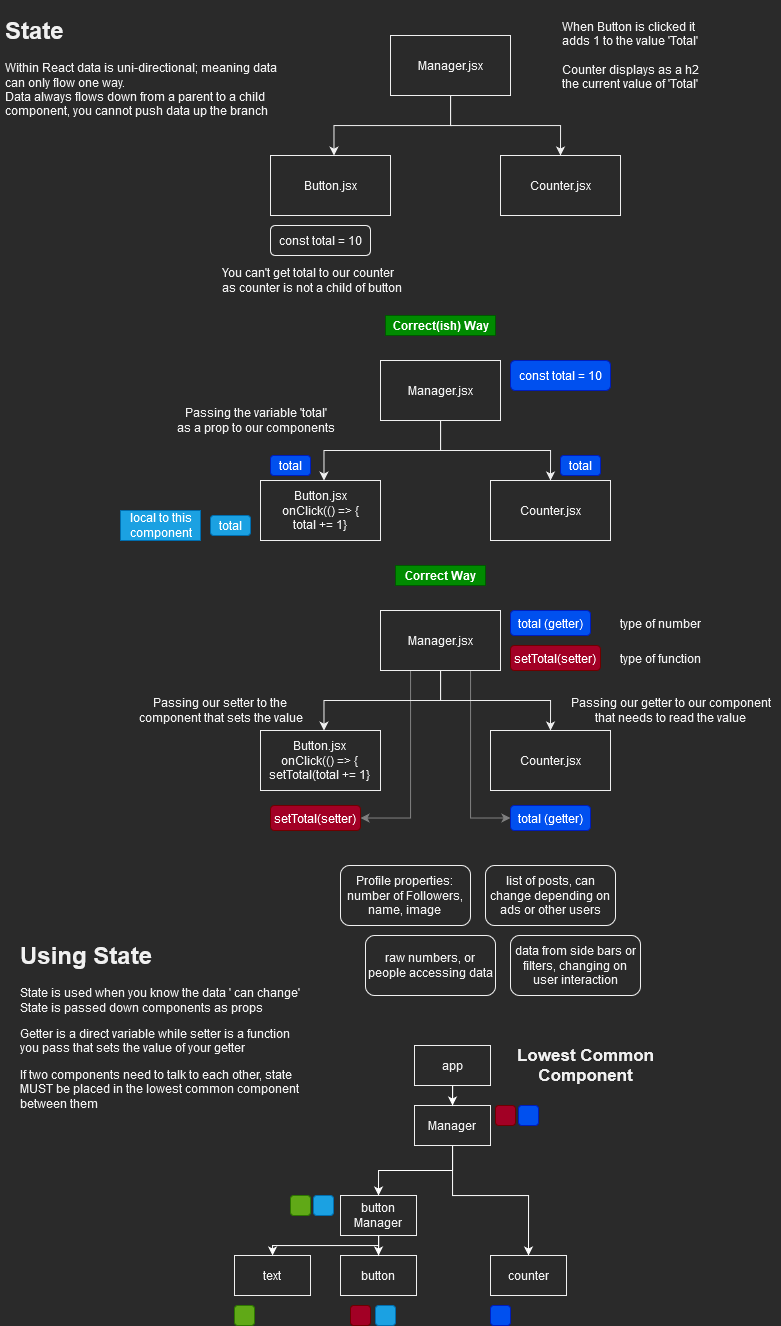

The diagram above was exported from draw.io. Its source (the exported page's mxGraphModel, read from the mxfile embedded in the PNG):
<mxGraphModel dx="1673" dy="885" grid="1" gridSize="10" guides="1" tooltips="1" connect="1" arrows="1" fold="1" page="1" pageScale="1" pageWidth="827" pageHeight="1169" math="0" shadow="0">
  <root>
    <mxCell id="0" />
    <mxCell id="1" parent="0" />
    <mxCell id="-Yuu79IjZP8E5Ym56d0y-39" style="edgeStyle=orthogonalEdgeStyle;rounded=0;orthogonalLoop=1;jettySize=auto;html=1;entryX=0;entryY=0.5;entryDx=0;entryDy=0;startArrow=classic;startFill=1;strokeColor=#808080;" edge="1" parent="1" source="-Yuu79IjZP8E5Ym56d0y-36" target="-Yuu79IjZP8E5Ym56d0y-37">
      <mxGeometry relative="1" as="geometry">
        <Array as="points">
          <mxPoint x="420" y="823" />
          <mxPoint x="420" y="650" />
          <mxPoint x="480" y="650" />
          <mxPoint x="480" y="823" />
        </Array>
      </mxGeometry>
    </mxCell>
    <mxCell id="-Yuu79IjZP8E5Ym56d0y-4" style="edgeStyle=orthogonalEdgeStyle;rounded=0;orthogonalLoop=1;jettySize=auto;html=1;entryX=0.529;entryY=0.002;entryDx=0;entryDy=0;entryPerimeter=0;" edge="1" parent="1" source="-Yuu79IjZP8E5Ym56d0y-1" target="-Yuu79IjZP8E5Ym56d0y-2">
      <mxGeometry relative="1" as="geometry" />
    </mxCell>
    <mxCell id="-Yuu79IjZP8E5Ym56d0y-5" style="edgeStyle=orthogonalEdgeStyle;rounded=0;orthogonalLoop=1;jettySize=auto;html=1;entryX=0.5;entryY=0;entryDx=0;entryDy=0;" edge="1" parent="1" source="-Yuu79IjZP8E5Ym56d0y-1" target="-Yuu79IjZP8E5Ym56d0y-3">
      <mxGeometry relative="1" as="geometry" />
    </mxCell>
    <mxCell id="-Yuu79IjZP8E5Ym56d0y-1" value="Manager.jsx" style="rounded=0;whiteSpace=wrap;html=1;" vertex="1" parent="1">
      <mxGeometry x="400" y="40" width="120" height="60" as="geometry" />
    </mxCell>
    <mxCell id="-Yuu79IjZP8E5Ym56d0y-2" value="Button.jsx" style="rounded=0;whiteSpace=wrap;html=1;" vertex="1" parent="1">
      <mxGeometry x="280" y="160" width="120" height="60" as="geometry" />
    </mxCell>
    <mxCell id="-Yuu79IjZP8E5Ym56d0y-3" value="Counter.jsx" style="rounded=0;whiteSpace=wrap;html=1;" vertex="1" parent="1">
      <mxGeometry x="510" y="160" width="120" height="60" as="geometry" />
    </mxCell>
    <mxCell id="-Yuu79IjZP8E5Ym56d0y-6" value="&lt;div&gt;When Button is clicked it &lt;br&gt;&lt;/div&gt;&lt;div&gt;adds 1 to the value 'Total'&lt;/div&gt;&lt;div&gt;&lt;br&gt;&lt;/div&gt;&lt;div&gt;Counter displays as a h2 &lt;br&gt;&lt;/div&gt;&lt;div&gt;the current value of 'Total'&lt;br&gt;&lt;/div&gt;" style="text;html=1;align=left;verticalAlign=middle;resizable=0;points=[];autosize=1;strokeColor=none;fillColor=none;" vertex="1" parent="1">
      <mxGeometry x="570" y="20" width="150" height="80" as="geometry" />
    </mxCell>
    <mxCell id="-Yuu79IjZP8E5Ym56d0y-7" value="&lt;h1&gt;State&lt;/h1&gt;&lt;p&gt;Within React data is uni-directional; meaning data can only flow one way. &lt;br&gt;Data always flows down from a parent to a child component, you cannot push data up the branch&lt;br&gt;&lt;/p&gt;" style="text;html=1;strokeColor=none;fillColor=none;spacing=5;spacingTop=-20;whiteSpace=wrap;overflow=hidden;rounded=0;" vertex="1" parent="1">
      <mxGeometry x="10" y="15" width="290" height="110" as="geometry" />
    </mxCell>
    <mxCell id="-Yuu79IjZP8E5Ym56d0y-8" value="const total = 10 " style="rounded=1;whiteSpace=wrap;html=1;" vertex="1" parent="1">
      <mxGeometry x="280" y="230" width="100" height="30" as="geometry" />
    </mxCell>
    <mxCell id="-Yuu79IjZP8E5Ym56d0y-9" value="&lt;div&gt;You can't get total to our counter&lt;/div&gt;&lt;div&gt;as counter is not a child of button&lt;br&gt;&lt;/div&gt;" style="text;html=1;align=left;verticalAlign=middle;resizable=0;points=[];autosize=1;strokeColor=none;fillColor=none;" vertex="1" parent="1">
      <mxGeometry x="230" y="270" width="200" height="30" as="geometry" />
    </mxCell>
    <mxCell id="-Yuu79IjZP8E5Ym56d0y-10" style="edgeStyle=orthogonalEdgeStyle;rounded=0;orthogonalLoop=1;jettySize=auto;html=1;entryX=0.529;entryY=0.002;entryDx=0;entryDy=0;entryPerimeter=0;" edge="1" parent="1" source="-Yuu79IjZP8E5Ym56d0y-12" target="-Yuu79IjZP8E5Ym56d0y-13">
      <mxGeometry relative="1" as="geometry" />
    </mxCell>
    <mxCell id="-Yuu79IjZP8E5Ym56d0y-11" style="edgeStyle=orthogonalEdgeStyle;rounded=0;orthogonalLoop=1;jettySize=auto;html=1;entryX=0.5;entryY=0;entryDx=0;entryDy=0;" edge="1" parent="1" source="-Yuu79IjZP8E5Ym56d0y-12" target="-Yuu79IjZP8E5Ym56d0y-14">
      <mxGeometry relative="1" as="geometry" />
    </mxCell>
    <mxCell id="-Yuu79IjZP8E5Ym56d0y-12" value="Manager.jsx" style="rounded=0;whiteSpace=wrap;html=1;" vertex="1" parent="1">
      <mxGeometry x="390" y="365" width="120" height="60" as="geometry" />
    </mxCell>
    <mxCell id="-Yuu79IjZP8E5Ym56d0y-13" value="&lt;div&gt;Button.jsx&lt;/div&gt;&lt;div&gt;onClick(() =&amp;gt; {&lt;/div&gt;&lt;div&gt;total += 1}&lt;br&gt;&lt;/div&gt;" style="rounded=0;whiteSpace=wrap;html=1;" vertex="1" parent="1">
      <mxGeometry x="270" y="485" width="120" height="60" as="geometry" />
    </mxCell>
    <mxCell id="-Yuu79IjZP8E5Ym56d0y-14" value="Counter.jsx" style="rounded=0;whiteSpace=wrap;html=1;" vertex="1" parent="1">
      <mxGeometry x="500" y="485" width="120" height="60" as="geometry" />
    </mxCell>
    <mxCell id="-Yuu79IjZP8E5Ym56d0y-15" value="const total = 10 " style="rounded=1;whiteSpace=wrap;html=1;fillColor=#0050ef;fontColor=#ffffff;strokeColor=#001DBC;" vertex="1" parent="1">
      <mxGeometry x="520" y="365" width="100" height="30" as="geometry" />
    </mxCell>
    <mxCell id="-Yuu79IjZP8E5Ym56d0y-16" value="Correct(ish) Way" style="text;html=1;align=center;verticalAlign=middle;resizable=0;points=[];autosize=1;strokeColor=#005700;fillColor=#008a00;fontColor=#ffffff;fontStyle=1" vertex="1" parent="1">
      <mxGeometry x="395" y="320" width="110" height="20" as="geometry" />
    </mxCell>
    <mxCell id="-Yuu79IjZP8E5Ym56d0y-17" value="total" style="rounded=1;whiteSpace=wrap;html=1;fillColor=#0050ef;fontColor=#ffffff;strokeColor=#001DBC;" vertex="1" parent="1">
      <mxGeometry x="570" y="460" width="40" height="20" as="geometry" />
    </mxCell>
    <mxCell id="-Yuu79IjZP8E5Ym56d0y-19" value="total" style="rounded=1;whiteSpace=wrap;html=1;fillColor=#0050ef;fontColor=#ffffff;strokeColor=#001DBC;" vertex="1" parent="1">
      <mxGeometry x="280" y="460" width="40" height="20" as="geometry" />
    </mxCell>
    <mxCell id="-Yuu79IjZP8E5Ym56d0y-20" value="&lt;div&gt;Passing the variable 'total'&lt;/div&gt;&lt;div&gt;as a prop to our components&lt;br&gt;&lt;/div&gt;" style="text;html=1;align=center;verticalAlign=middle;resizable=0;points=[];autosize=1;strokeColor=none;fillColor=none;" vertex="1" parent="1">
      <mxGeometry x="180" y="410" width="170" height="30" as="geometry" />
    </mxCell>
    <mxCell id="-Yuu79IjZP8E5Ym56d0y-21" value="total" style="rounded=1;whiteSpace=wrap;html=1;fillColor=#1ba1e2;fontColor=#ffffff;strokeColor=#006EAF;" vertex="1" parent="1">
      <mxGeometry x="220" y="520" width="40" height="20" as="geometry" />
    </mxCell>
    <mxCell id="-Yuu79IjZP8E5Ym56d0y-22" value="&lt;div&gt;local to this &lt;br&gt;&lt;/div&gt;&lt;div&gt;component&lt;/div&gt;" style="text;html=1;align=center;verticalAlign=middle;resizable=0;points=[];autosize=1;strokeColor=#006EAF;fillColor=#1ba1e2;fontColor=#ffffff;" vertex="1" parent="1">
      <mxGeometry x="130" y="515" width="80" height="30" as="geometry" />
    </mxCell>
    <mxCell id="-Yuu79IjZP8E5Ym56d0y-23" style="edgeStyle=orthogonalEdgeStyle;rounded=0;orthogonalLoop=1;jettySize=auto;html=1;entryX=0.529;entryY=0.002;entryDx=0;entryDy=0;entryPerimeter=0;" edge="1" parent="1" source="-Yuu79IjZP8E5Ym56d0y-25" target="-Yuu79IjZP8E5Ym56d0y-26">
      <mxGeometry relative="1" as="geometry" />
    </mxCell>
    <mxCell id="-Yuu79IjZP8E5Ym56d0y-24" style="edgeStyle=orthogonalEdgeStyle;rounded=0;orthogonalLoop=1;jettySize=auto;html=1;entryX=0.5;entryY=0;entryDx=0;entryDy=0;" edge="1" parent="1" source="-Yuu79IjZP8E5Ym56d0y-25" target="-Yuu79IjZP8E5Ym56d0y-27">
      <mxGeometry relative="1" as="geometry" />
    </mxCell>
    <mxCell id="-Yuu79IjZP8E5Ym56d0y-25" value="Manager.jsx" style="rounded=0;whiteSpace=wrap;html=1;" vertex="1" parent="1">
      <mxGeometry x="390" y="615" width="120" height="60" as="geometry" />
    </mxCell>
    <mxCell id="-Yuu79IjZP8E5Ym56d0y-26" value="&lt;div&gt;Button.jsx&lt;/div&gt;&lt;div&gt;onClick(() =&amp;gt; {&lt;/div&gt;&lt;div&gt;setTotal(total += 1}&lt;br&gt;&lt;/div&gt;" style="rounded=0;whiteSpace=wrap;html=1;" vertex="1" parent="1">
      <mxGeometry x="270" y="735" width="120" height="60" as="geometry" />
    </mxCell>
    <mxCell id="-Yuu79IjZP8E5Ym56d0y-27" value="Counter.jsx" style="rounded=0;whiteSpace=wrap;html=1;" vertex="1" parent="1">
      <mxGeometry x="500" y="735" width="120" height="60" as="geometry" />
    </mxCell>
    <mxCell id="-Yuu79IjZP8E5Ym56d0y-28" value="total (getter)" style="rounded=1;whiteSpace=wrap;html=1;fillColor=#0050ef;fontColor=#ffffff;strokeColor=#001DBC;" vertex="1" parent="1">
      <mxGeometry x="520" y="615" width="80" height="25" as="geometry" />
    </mxCell>
    <mxCell id="-Yuu79IjZP8E5Ym56d0y-29" value="Correct Way" style="text;html=1;align=center;verticalAlign=middle;resizable=0;points=[];autosize=1;strokeColor=#005700;fillColor=#008a00;fontColor=#ffffff;fontStyle=1" vertex="1" parent="1">
      <mxGeometry x="405" y="570" width="90" height="20" as="geometry" />
    </mxCell>
    <mxCell id="-Yuu79IjZP8E5Ym56d0y-32" value="&lt;div&gt;Passing our setter to the &lt;br&gt;&lt;/div&gt;&lt;div&gt;component that sets the value&lt;br&gt;&lt;/div&gt;" style="text;html=1;align=center;verticalAlign=middle;resizable=0;points=[];autosize=1;strokeColor=none;fillColor=none;" vertex="1" parent="1">
      <mxGeometry x="140" y="700" width="180" height="30" as="geometry" />
    </mxCell>
    <mxCell id="-Yuu79IjZP8E5Ym56d0y-35" value="setTotal(setter)" style="rounded=1;whiteSpace=wrap;html=1;fillColor=#a20025;fontColor=#ffffff;strokeColor=#6F0000;" vertex="1" parent="1">
      <mxGeometry x="520" y="650" width="90" height="25" as="geometry" />
    </mxCell>
    <mxCell id="-Yuu79IjZP8E5Ym56d0y-36" value="setTotal(setter)" style="rounded=1;whiteSpace=wrap;html=1;fillColor=#a20025;fontColor=#ffffff;strokeColor=#6F0000;" vertex="1" parent="1">
      <mxGeometry x="280" y="810" width="90" height="25" as="geometry" />
    </mxCell>
    <mxCell id="-Yuu79IjZP8E5Ym56d0y-37" value="total (getter)" style="rounded=1;whiteSpace=wrap;html=1;fillColor=#0050ef;fontColor=#ffffff;strokeColor=#001DBC;" vertex="1" parent="1">
      <mxGeometry x="520" y="810" width="80" height="25" as="geometry" />
    </mxCell>
    <mxCell id="-Yuu79IjZP8E5Ym56d0y-38" value="&lt;div&gt;Passing our getter to our component&lt;/div&gt;&lt;div&gt;that needs to read the value&lt;br&gt;&lt;/div&gt;" style="text;html=1;align=center;verticalAlign=middle;resizable=0;points=[];autosize=1;strokeColor=none;fillColor=none;" vertex="1" parent="1">
      <mxGeometry x="570" y="700" width="220" height="30" as="geometry" />
    </mxCell>
    <mxCell id="-Yuu79IjZP8E5Ym56d0y-40" value="&lt;h1&gt;Using State&lt;/h1&gt;&lt;p&gt;State is used when you know the data ' can change'&lt;br&gt;State is passed down components as props&lt;/p&gt;&lt;p&gt;Getter is a direct variable while setter is a function you pass that sets the value of your getter&lt;/p&gt;&lt;p&gt;If two components need to talk to each other, state MUST be placed in the lowest common component between them&lt;br&gt;&lt;/p&gt;" style="text;html=1;strokeColor=none;fillColor=none;spacing=5;spacingTop=-20;whiteSpace=wrap;overflow=hidden;rounded=0;" vertex="1" parent="1">
      <mxGeometry x="25" y="940" width="290" height="200" as="geometry" />
    </mxCell>
    <mxCell id="-Yuu79IjZP8E5Ym56d0y-41" value="&lt;div&gt;Profile properties: &lt;br&gt;&lt;/div&gt;&lt;div&gt;number of Followers, &lt;br&gt;&lt;/div&gt;&lt;div&gt;name, image&lt;br&gt;&lt;/div&gt;" style="rounded=1;whiteSpace=wrap;html=1;" vertex="1" parent="1">
      <mxGeometry x="350" y="870" width="130" height="60" as="geometry" />
    </mxCell>
    <mxCell id="-Yuu79IjZP8E5Ym56d0y-42" value="list of posts, can change depending on ads or other users" style="rounded=1;whiteSpace=wrap;html=1;" vertex="1" parent="1">
      <mxGeometry x="495" y="870" width="130" height="60" as="geometry" />
    </mxCell>
    <mxCell id="-Yuu79IjZP8E5Ym56d0y-43" value="raw numbers, or people accessing data " style="rounded=1;whiteSpace=wrap;html=1;" vertex="1" parent="1">
      <mxGeometry x="375" y="940" width="130" height="60" as="geometry" />
    </mxCell>
    <mxCell id="-Yuu79IjZP8E5Ym56d0y-44" value="data from side bars or filters, changing on user interaction " style="rounded=1;whiteSpace=wrap;html=1;" vertex="1" parent="1">
      <mxGeometry x="520" y="940" width="130" height="60" as="geometry" />
    </mxCell>
    <mxCell id="-Yuu79IjZP8E5Ym56d0y-45" value="type of number" style="text;html=1;align=center;verticalAlign=middle;resizable=0;points=[];autosize=1;strokeColor=none;fillColor=none;" vertex="1" parent="1">
      <mxGeometry x="620" y="617.5" width="100" height="20" as="geometry" />
    </mxCell>
    <mxCell id="-Yuu79IjZP8E5Ym56d0y-46" value="type of function" style="text;html=1;align=center;verticalAlign=middle;resizable=0;points=[];autosize=1;strokeColor=none;fillColor=none;" vertex="1" parent="1">
      <mxGeometry x="620" y="652.5" width="100" height="20" as="geometry" />
    </mxCell>
    <mxCell id="-Yuu79IjZP8E5Ym56d0y-52" style="edgeStyle=orthogonalEdgeStyle;rounded=0;orthogonalLoop=1;jettySize=auto;html=1;entryX=0.5;entryY=0;entryDx=0;entryDy=0;startArrow=none;startFill=0;strokeColor=#FFFFFF;" edge="1" parent="1" source="-Yuu79IjZP8E5Ym56d0y-47" target="-Yuu79IjZP8E5Ym56d0y-51">
      <mxGeometry relative="1" as="geometry" />
    </mxCell>
    <mxCell id="-Yuu79IjZP8E5Ym56d0y-54" style="edgeStyle=orthogonalEdgeStyle;rounded=0;orthogonalLoop=1;jettySize=auto;html=1;entryX=0.5;entryY=0;entryDx=0;entryDy=0;startArrow=none;startFill=0;strokeColor=#FFFFFF;" edge="1" parent="1" source="-Yuu79IjZP8E5Ym56d0y-47" target="-Yuu79IjZP8E5Ym56d0y-49">
      <mxGeometry relative="1" as="geometry">
        <Array as="points">
          <mxPoint x="462" y="1200" />
          <mxPoint x="538" y="1200" />
        </Array>
      </mxGeometry>
    </mxCell>
    <mxCell id="-Yuu79IjZP8E5Ym56d0y-47" value="Manager" style="rounded=0;whiteSpace=wrap;html=1;" vertex="1" parent="1">
      <mxGeometry x="424" y="1110" width="76" height="40" as="geometry" />
    </mxCell>
    <mxCell id="-Yuu79IjZP8E5Ym56d0y-48" value="button " style="rounded=0;whiteSpace=wrap;html=1;" vertex="1" parent="1">
      <mxGeometry x="350" y="1260" width="76" height="40" as="geometry" />
    </mxCell>
    <mxCell id="-Yuu79IjZP8E5Ym56d0y-49" value="counter" style="rounded=0;whiteSpace=wrap;html=1;" vertex="1" parent="1">
      <mxGeometry x="500" y="1260" width="76" height="40" as="geometry" />
    </mxCell>
    <mxCell id="-Yuu79IjZP8E5Ym56d0y-55" style="edgeStyle=orthogonalEdgeStyle;rounded=0;orthogonalLoop=1;jettySize=auto;html=1;entryX=0.5;entryY=0;entryDx=0;entryDy=0;startArrow=none;startFill=0;strokeColor=#FFFFFF;" edge="1" parent="1" source="-Yuu79IjZP8E5Ym56d0y-50" target="-Yuu79IjZP8E5Ym56d0y-47">
      <mxGeometry relative="1" as="geometry" />
    </mxCell>
    <mxCell id="-Yuu79IjZP8E5Ym56d0y-50" value="app" style="rounded=0;whiteSpace=wrap;html=1;" vertex="1" parent="1">
      <mxGeometry x="424" y="1050" width="76" height="40" as="geometry" />
    </mxCell>
    <mxCell id="-Yuu79IjZP8E5Ym56d0y-53" style="edgeStyle=orthogonalEdgeStyle;rounded=0;orthogonalLoop=1;jettySize=auto;html=1;entryX=0.5;entryY=0;entryDx=0;entryDy=0;startArrow=none;startFill=0;strokeColor=#FFFFFF;" edge="1" parent="1" source="-Yuu79IjZP8E5Ym56d0y-51" target="-Yuu79IjZP8E5Ym56d0y-48">
      <mxGeometry relative="1" as="geometry" />
    </mxCell>
    <mxCell id="-Yuu79IjZP8E5Ym56d0y-62" style="edgeStyle=orthogonalEdgeStyle;rounded=0;orthogonalLoop=1;jettySize=auto;html=1;startArrow=none;startFill=0;strokeColor=#FFFFFF;" edge="1" parent="1" source="-Yuu79IjZP8E5Ym56d0y-51" target="-Yuu79IjZP8E5Ym56d0y-61">
      <mxGeometry relative="1" as="geometry">
        <Array as="points">
          <mxPoint x="388" y="1250" />
          <mxPoint x="282" y="1250" />
        </Array>
      </mxGeometry>
    </mxCell>
    <mxCell id="-Yuu79IjZP8E5Ym56d0y-51" value="button Manager" style="rounded=0;whiteSpace=wrap;html=1;" vertex="1" parent="1">
      <mxGeometry x="350" y="1200" width="76" height="40" as="geometry" />
    </mxCell>
    <mxCell id="-Yuu79IjZP8E5Ym56d0y-56" value="" style="rounded=1;whiteSpace=wrap;html=1;fillColor=#a20025;fontColor=#ffffff;strokeColor=#6F0000;" vertex="1" parent="1">
      <mxGeometry x="360" y="1310" width="20" height="20" as="geometry" />
    </mxCell>
    <mxCell id="-Yuu79IjZP8E5Ym56d0y-57" value="" style="rounded=1;whiteSpace=wrap;html=1;fillColor=#0050ef;fontColor=#ffffff;strokeColor=#001DBC;" vertex="1" parent="1">
      <mxGeometry x="500" y="1310" width="20" height="20" as="geometry" />
    </mxCell>
    <mxCell id="-Yuu79IjZP8E5Ym56d0y-59" value="" style="rounded=1;whiteSpace=wrap;html=1;fillColor=#a20025;fontColor=#ffffff;strokeColor=#6F0000;" vertex="1" parent="1">
      <mxGeometry x="505" y="1110" width="20" height="20" as="geometry" />
    </mxCell>
    <mxCell id="-Yuu79IjZP8E5Ym56d0y-60" value="" style="rounded=1;whiteSpace=wrap;html=1;fillColor=#0050ef;fontColor=#ffffff;strokeColor=#001DBC;" vertex="1" parent="1">
      <mxGeometry x="528" y="1110" width="20" height="20" as="geometry" />
    </mxCell>
    <mxCell id="-Yuu79IjZP8E5Ym56d0y-61" value="text" style="rounded=0;whiteSpace=wrap;html=1;" vertex="1" parent="1">
      <mxGeometry x="244" y="1260" width="76" height="40" as="geometry" />
    </mxCell>
    <mxCell id="-Yuu79IjZP8E5Ym56d0y-63" value="" style="rounded=1;whiteSpace=wrap;html=1;fillColor=#60a917;fontColor=#ffffff;strokeColor=#2D7600;" vertex="1" parent="1">
      <mxGeometry x="300" y="1200" width="20" height="20" as="geometry" />
    </mxCell>
    <mxCell id="-Yuu79IjZP8E5Ym56d0y-64" value="" style="rounded=1;whiteSpace=wrap;html=1;fillColor=#1ba1e2;fontColor=#ffffff;strokeColor=#006EAF;" vertex="1" parent="1">
      <mxGeometry x="323" y="1200" width="20" height="20" as="geometry" />
    </mxCell>
    <mxCell id="-Yuu79IjZP8E5Ym56d0y-65" value="" style="rounded=1;whiteSpace=wrap;html=1;fillColor=#60a917;fontColor=#ffffff;strokeColor=#2D7600;" vertex="1" parent="1">
      <mxGeometry x="244" y="1310" width="20" height="20" as="geometry" />
    </mxCell>
    <mxCell id="-Yuu79IjZP8E5Ym56d0y-66" value="" style="rounded=1;whiteSpace=wrap;html=1;fillColor=#1ba1e2;fontColor=#ffffff;strokeColor=#006EAF;" vertex="1" parent="1">
      <mxGeometry x="385" y="1310" width="20" height="20" as="geometry" />
    </mxCell>
    <mxCell id="-Yuu79IjZP8E5Ym56d0y-67" value="&lt;div&gt;Lowest Common &lt;br&gt;&lt;/div&gt;&lt;div&gt;Component&lt;/div&gt;" style="text;html=1;align=center;verticalAlign=middle;resizable=0;points=[];autosize=1;strokeColor=none;fillColor=none;fontStyle=1;fontSize=17;" vertex="1" parent="1">
      <mxGeometry x="520" y="1045" width="150" height="50" as="geometry" />
    </mxCell>
  </root>
</mxGraphModel>